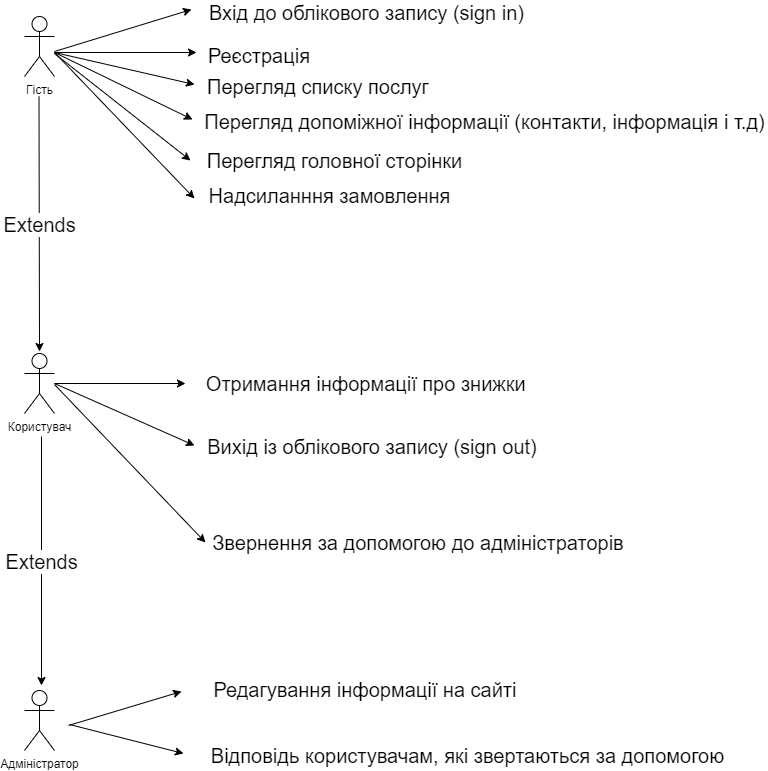

The diagram above was exported from draw.io. Its source (the exported page's mxGraphModel, read from the mxfile embedded in the PNG):
<mxGraphModel dx="997" dy="580" grid="0" gridSize="10" guides="1" tooltips="1" connect="1" arrows="1" fold="1" page="1" pageScale="1" pageWidth="850" pageHeight="1100" math="0" shadow="0">
  <root>
    <mxCell id="0" />
    <mxCell id="1" parent="0" />
    <mxCell id="fweCqFI5rBvf8DyUnysS-1" value="Користувач" style="shape=umlActor;verticalLabelPosition=bottom;verticalAlign=top;html=1;outlineConnect=0;" vertex="1" parent="1">
      <mxGeometry x="58" y="433" width="30" height="60" as="geometry" />
    </mxCell>
    <mxCell id="fweCqFI5rBvf8DyUnysS-3" value="Надсиланння замовлення" style="text;html=1;strokeColor=none;fillColor=none;align=center;verticalAlign=middle;whiteSpace=wrap;rounded=0;fontSize=20;" vertex="1" parent="1">
      <mxGeometry x="224" y="265" width="279" height="20" as="geometry" />
    </mxCell>
    <mxCell id="fweCqFI5rBvf8DyUnysS-5" value="Перегляд списку послуг" style="text;html=1;strokeColor=none;fillColor=none;align=center;verticalAlign=middle;whiteSpace=wrap;rounded=0;fontSize=20;" vertex="1" parent="1">
      <mxGeometry x="224" y="156" width="256" height="20" as="geometry" />
    </mxCell>
    <mxCell id="fweCqFI5rBvf8DyUnysS-6" value="" style="endArrow=classic;html=1;fontSize=20;" edge="1" parent="1">
      <mxGeometry width="50" height="50" relative="1" as="geometry">
        <mxPoint x="88" y="463" as="sourcePoint" />
        <mxPoint x="219" y="463" as="targetPoint" />
      </mxGeometry>
    </mxCell>
    <mxCell id="fweCqFI5rBvf8DyUnysS-7" value="Перегляд допоміжної інформації (контакти, інформація і т.д)" style="text;html=1;strokeColor=none;fillColor=none;align=center;verticalAlign=middle;whiteSpace=wrap;rounded=0;fontSize=20;" vertex="1" parent="1">
      <mxGeometry x="236" y="191" width="565" height="20" as="geometry" />
    </mxCell>
    <mxCell id="fweCqFI5rBvf8DyUnysS-9" value="" style="endArrow=classic;html=1;fontSize=20;" edge="1" parent="1">
      <mxGeometry width="50" height="50" relative="1" as="geometry">
        <mxPoint x="88" y="463" as="sourcePoint" />
        <mxPoint x="228" y="525" as="targetPoint" />
      </mxGeometry>
    </mxCell>
    <mxCell id="fweCqFI5rBvf8DyUnysS-11" value="Гість" style="shape=umlActor;verticalLabelPosition=bottom;verticalAlign=top;html=1;outlineConnect=0;" vertex="1" parent="1">
      <mxGeometry x="58" y="96" width="30" height="60" as="geometry" />
    </mxCell>
    <mxCell id="fweCqFI5rBvf8DyUnysS-12" value="" style="endArrow=classic;html=1;fontSize=20;" edge="1" parent="1">
      <mxGeometry width="50" height="50" relative="1" as="geometry">
        <mxPoint x="88" y="131" as="sourcePoint" />
        <mxPoint x="225" y="89" as="targetPoint" />
      </mxGeometry>
    </mxCell>
    <mxCell id="fweCqFI5rBvf8DyUnysS-13" value="" style="endArrow=classic;html=1;fontSize=20;" edge="1" parent="1">
      <mxGeometry width="50" height="50" relative="1" as="geometry">
        <mxPoint x="88" y="132" as="sourcePoint" />
        <mxPoint x="230" y="132" as="targetPoint" />
      </mxGeometry>
    </mxCell>
    <mxCell id="fweCqFI5rBvf8DyUnysS-14" value="Перегляд головної сторінки" style="text;html=1;strokeColor=none;fillColor=none;align=center;verticalAlign=middle;whiteSpace=wrap;rounded=0;fontSize=20;" vertex="1" parent="1">
      <mxGeometry x="224" y="230" width="289" height="20" as="geometry" />
    </mxCell>
    <mxCell id="fweCqFI5rBvf8DyUnysS-15" value="Реєстрація" style="text;html=1;strokeColor=none;fillColor=none;align=center;verticalAlign=middle;whiteSpace=wrap;rounded=0;fontSize=20;" vertex="1" parent="1">
      <mxGeometry x="239" y="125" width="108" height="20" as="geometry" />
    </mxCell>
    <mxCell id="fweCqFI5rBvf8DyUnysS-16" value="" style="endArrow=classic;html=1;fontSize=20;entryX=0;entryY=0.5;entryDx=0;entryDy=0;" edge="1" parent="1" target="fweCqFI5rBvf8DyUnysS-14">
      <mxGeometry width="50" height="50" relative="1" as="geometry">
        <mxPoint x="88" y="133" as="sourcePoint" />
        <mxPoint x="236" y="226" as="targetPoint" />
      </mxGeometry>
    </mxCell>
    <mxCell id="fweCqFI5rBvf8DyUnysS-17" value="Вхід до облікового запису (sign in)" style="text;html=1;strokeColor=none;fillColor=none;align=center;verticalAlign=middle;whiteSpace=wrap;rounded=0;fontSize=20;" vertex="1" parent="1">
      <mxGeometry x="239" y="82" width="323" height="20" as="geometry" />
    </mxCell>
    <mxCell id="fweCqFI5rBvf8DyUnysS-18" value="Вихід із облікового запису (sign out)" style="text;html=1;strokeColor=none;fillColor=none;align=center;verticalAlign=middle;whiteSpace=wrap;rounded=0;fontSize=20;" vertex="1" parent="1">
      <mxGeometry x="239" y="516" width="334" height="20" as="geometry" />
    </mxCell>
    <mxCell id="fweCqFI5rBvf8DyUnysS-21" value="Extends" style="endArrow=classic;html=1;fontSize=20;" edge="1" parent="1">
      <mxGeometry width="50" height="50" relative="1" as="geometry">
        <mxPoint x="75" y="516" as="sourcePoint" />
        <mxPoint x="75" y="765" as="targetPoint" />
      </mxGeometry>
    </mxCell>
    <mxCell id="fweCqFI5rBvf8DyUnysS-22" value="Адміністратор" style="shape=umlActor;verticalLabelPosition=bottom;verticalAlign=top;html=1;outlineConnect=0;" vertex="1" parent="1">
      <mxGeometry x="58" y="770" width="30" height="60" as="geometry" />
    </mxCell>
    <mxCell id="fweCqFI5rBvf8DyUnysS-23" value="" style="endArrow=classic;html=1;fontSize=20;" edge="1" parent="1">
      <mxGeometry width="50" height="50" relative="1" as="geometry">
        <mxPoint x="102" y="805" as="sourcePoint" />
        <mxPoint x="215" y="771" as="targetPoint" />
      </mxGeometry>
    </mxCell>
    <mxCell id="fweCqFI5rBvf8DyUnysS-24" value="Редагування інформації на сайті" style="text;html=1;strokeColor=none;fillColor=none;align=center;verticalAlign=middle;whiteSpace=wrap;rounded=0;fontSize=20;" vertex="1" parent="1">
      <mxGeometry x="236" y="759" width="326" height="20" as="geometry" />
    </mxCell>
    <mxCell id="fweCqFI5rBvf8DyUnysS-25" value="Звернення за допомогою до адміністраторів" style="text;html=1;strokeColor=none;fillColor=none;align=center;verticalAlign=middle;whiteSpace=wrap;rounded=0;fontSize=20;" vertex="1" parent="1">
      <mxGeometry x="239" y="612" width="426" height="20" as="geometry" />
    </mxCell>
    <mxCell id="fweCqFI5rBvf8DyUnysS-26" value="" style="endArrow=classic;html=1;fontSize=20;entryX=0;entryY=0.5;entryDx=0;entryDy=0;" edge="1" parent="1" target="fweCqFI5rBvf8DyUnysS-25">
      <mxGeometry width="50" height="50" relative="1" as="geometry">
        <mxPoint x="88" y="464" as="sourcePoint" />
        <mxPoint x="138" y="414" as="targetPoint" />
      </mxGeometry>
    </mxCell>
    <mxCell id="fweCqFI5rBvf8DyUnysS-27" value="" style="endArrow=classic;html=1;fontSize=20;" edge="1" parent="1">
      <mxGeometry width="50" height="50" relative="1" as="geometry">
        <mxPoint x="103" y="804" as="sourcePoint" />
        <mxPoint x="217" y="833" as="targetPoint" />
      </mxGeometry>
    </mxCell>
    <mxCell id="fweCqFI5rBvf8DyUnysS-28" value="Відповідь користувачам, які звертаються за допомогою" style="text;html=1;strokeColor=none;fillColor=none;align=center;verticalAlign=middle;whiteSpace=wrap;rounded=0;fontSize=20;" vertex="1" parent="1">
      <mxGeometry x="239" y="825" width="525" height="20" as="geometry" />
    </mxCell>
    <mxCell id="fweCqFI5rBvf8DyUnysS-29" value="" style="endArrow=classic;html=1;fontSize=20;" edge="1" parent="1">
      <mxGeometry width="50" height="50" relative="1" as="geometry">
        <mxPoint x="88" y="132" as="sourcePoint" />
        <mxPoint x="228" y="164" as="targetPoint" />
      </mxGeometry>
    </mxCell>
    <mxCell id="fweCqFI5rBvf8DyUnysS-30" value="" style="endArrow=classic;html=1;fontSize=20;" edge="1" parent="1">
      <mxGeometry width="50" height="50" relative="1" as="geometry">
        <mxPoint x="88" y="132" as="sourcePoint" />
        <mxPoint x="226" y="199" as="targetPoint" />
      </mxGeometry>
    </mxCell>
    <mxCell id="fweCqFI5rBvf8DyUnysS-31" value="" style="endArrow=classic;html=1;fontSize=20;" edge="1" parent="1">
      <mxGeometry width="50" height="50" relative="1" as="geometry">
        <mxPoint x="88" y="132" as="sourcePoint" />
        <mxPoint x="228" y="278" as="targetPoint" />
      </mxGeometry>
    </mxCell>
    <mxCell id="fweCqFI5rBvf8DyUnysS-32" value="Extends" style="endArrow=classic;html=1;fontSize=20;" edge="1" parent="1">
      <mxGeometry width="50" height="50" relative="1" as="geometry">
        <mxPoint x="72.5" y="176" as="sourcePoint" />
        <mxPoint x="73" y="431" as="targetPoint" />
      </mxGeometry>
    </mxCell>
    <mxCell id="fweCqFI5rBvf8DyUnysS-33" value="Отримання інформації про знижки&amp;nbsp;" style="text;html=1;strokeColor=none;fillColor=none;align=center;verticalAlign=middle;whiteSpace=wrap;rounded=0;fontSize=20;" vertex="1" parent="1">
      <mxGeometry x="236" y="453" width="333" height="20" as="geometry" />
    </mxCell>
  </root>
</mxGraphModel>